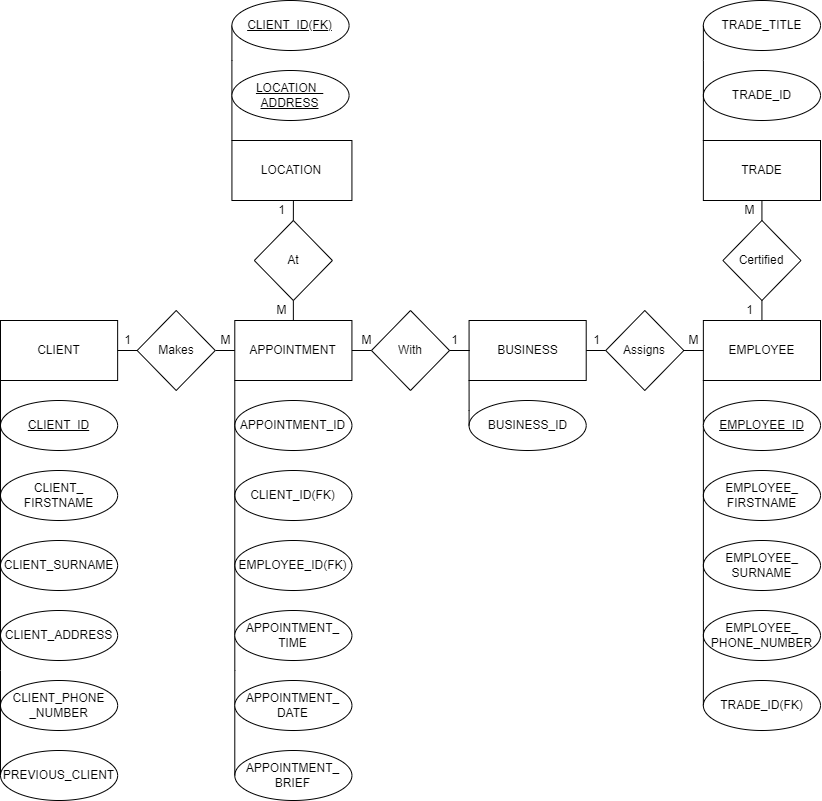

The diagram above was exported from draw.io. Its source (the exported page's mxGraphModel, read from the mxfile embedded in the PNG):
<mxGraphModel dx="1038" dy="513" grid="1" gridSize="10" guides="1" tooltips="1" connect="1" arrows="1" fold="1" page="1" pageScale="1" pageWidth="827" pageHeight="1169" math="0" shadow="0">
  <root>
    <mxCell id="0" />
    <mxCell id="1" parent="0" />
    <mxCell id="mVgeTspIl6dMjExThwIg-19" value="" style="group" parent="1" vertex="1" connectable="0">
      <mxGeometry x="4" y="350" width="117.14285714285714" height="480" as="geometry" />
    </mxCell>
    <mxCell id="mVgeTspIl6dMjExThwIg-2" value="CLIENT" style="rounded=0;whiteSpace=wrap;html=1;" parent="mVgeTspIl6dMjExThwIg-19" vertex="1">
      <mxGeometry width="117.14285714285714" height="60" as="geometry" />
    </mxCell>
    <mxCell id="mVgeTspIl6dMjExThwIg-8" value="&lt;u&gt;CLIENT_ID&lt;/u&gt;" style="ellipse;whiteSpace=wrap;html=1;" parent="mVgeTspIl6dMjExThwIg-19" vertex="1">
      <mxGeometry y="80" width="117.14285714285714" height="50" as="geometry" />
    </mxCell>
    <mxCell id="mVgeTspIl6dMjExThwIg-9" value="CLIENT_&lt;br&gt;FIRSTNAME" style="ellipse;whiteSpace=wrap;html=1;" parent="mVgeTspIl6dMjExThwIg-19" vertex="1">
      <mxGeometry y="150" width="117.14285714285714" height="50" as="geometry" />
    </mxCell>
    <mxCell id="mVgeTspIl6dMjExThwIg-12" value="CLIENT_SURNAME" style="ellipse;whiteSpace=wrap;html=1;" parent="mVgeTspIl6dMjExThwIg-19" vertex="1">
      <mxGeometry y="220" width="117.14285714285714" height="50" as="geometry" />
    </mxCell>
    <mxCell id="mVgeTspIl6dMjExThwIg-15" value="CLIENT_ADDRESS" style="ellipse;whiteSpace=wrap;html=1;" parent="mVgeTspIl6dMjExThwIg-19" vertex="1">
      <mxGeometry y="290" width="117.14285714285714" height="50" as="geometry" />
    </mxCell>
    <mxCell id="mVgeTspIl6dMjExThwIg-16" value="CLIENT_PHONE&lt;br&gt;_NUMBER" style="ellipse;whiteSpace=wrap;html=1;" parent="mVgeTspIl6dMjExThwIg-19" vertex="1">
      <mxGeometry y="360" width="117.14285714285714" height="50" as="geometry" />
    </mxCell>
    <mxCell id="mVgeTspIl6dMjExThwIg-17" value="PREVIOUS_CLIENT" style="ellipse;whiteSpace=wrap;html=1;" parent="mVgeTspIl6dMjExThwIg-19" vertex="1">
      <mxGeometry y="430" width="117.14285714285714" height="50" as="geometry" />
    </mxCell>
    <mxCell id="mVgeTspIl6dMjExThwIg-18" style="edgeStyle=orthogonalEdgeStyle;rounded=0;orthogonalLoop=1;jettySize=auto;html=1;exitX=0;exitY=1;exitDx=0;exitDy=0;entryX=0;entryY=0.5;entryDx=0;entryDy=0;endArrow=none;endFill=0;" parent="mVgeTspIl6dMjExThwIg-19" source="mVgeTspIl6dMjExThwIg-2" target="mVgeTspIl6dMjExThwIg-17" edge="1">
      <mxGeometry relative="1" as="geometry">
        <Array as="points">
          <mxPoint y="350" />
          <mxPoint y="350" />
        </Array>
      </mxGeometry>
    </mxCell>
    <mxCell id="mVgeTspIl6dMjExThwIg-35" value="" style="group" parent="1" vertex="1" connectable="0">
      <mxGeometry x="238.28571428571428" y="350" width="117.14285714285714" height="480" as="geometry" />
    </mxCell>
    <mxCell id="mVgeTspIl6dMjExThwIg-3" value="APPOINTMENT" style="rounded=0;whiteSpace=wrap;html=1;" parent="mVgeTspIl6dMjExThwIg-35" vertex="1">
      <mxGeometry width="117.14285714285714" height="60" as="geometry" />
    </mxCell>
    <mxCell id="mVgeTspIl6dMjExThwIg-28" value="APPOINTMENT_ID" style="ellipse;whiteSpace=wrap;html=1;" parent="mVgeTspIl6dMjExThwIg-35" vertex="1">
      <mxGeometry y="80" width="117.14285714285714" height="50" as="geometry" />
    </mxCell>
    <mxCell id="mVgeTspIl6dMjExThwIg-29" value="CLIENT_ID(FK)" style="ellipse;whiteSpace=wrap;html=1;" parent="mVgeTspIl6dMjExThwIg-35" vertex="1">
      <mxGeometry y="150" width="117.14285714285714" height="50" as="geometry" />
    </mxCell>
    <mxCell id="mVgeTspIl6dMjExThwIg-30" value="EMPLOYEE_ID(FK)" style="ellipse;whiteSpace=wrap;html=1;" parent="mVgeTspIl6dMjExThwIg-35" vertex="1">
      <mxGeometry y="220" width="117.14285714285714" height="50" as="geometry" />
    </mxCell>
    <mxCell id="mVgeTspIl6dMjExThwIg-32" value="APPOINTMENT_&lt;br&gt;BRIEF" style="ellipse;whiteSpace=wrap;html=1;" parent="mVgeTspIl6dMjExThwIg-35" vertex="1">
      <mxGeometry y="430" width="117.14285714285714" height="50" as="geometry" />
    </mxCell>
    <mxCell id="mVgeTspIl6dMjExThwIg-31" style="edgeStyle=orthogonalEdgeStyle;rounded=0;orthogonalLoop=1;jettySize=auto;html=1;exitX=0;exitY=1;exitDx=0;exitDy=0;entryX=0;entryY=0.5;entryDx=0;entryDy=0;endArrow=none;endFill=0;" parent="mVgeTspIl6dMjExThwIg-35" source="mVgeTspIl6dMjExThwIg-3" target="mVgeTspIl6dMjExThwIg-32" edge="1">
      <mxGeometry relative="1" as="geometry">
        <Array as="points">
          <mxPoint y="350" />
          <mxPoint y="350" />
        </Array>
      </mxGeometry>
    </mxCell>
    <mxCell id="mVgeTspIl6dMjExThwIg-33" value="APPOINTMENT_&lt;br&gt;DATE" style="ellipse;whiteSpace=wrap;html=1;" parent="mVgeTspIl6dMjExThwIg-35" vertex="1">
      <mxGeometry y="360" width="117.14285714285714" height="50" as="geometry" />
    </mxCell>
    <mxCell id="mVgeTspIl6dMjExThwIg-34" value="APPOINTMENT_&lt;br&gt;TIME" style="ellipse;whiteSpace=wrap;html=1;" parent="mVgeTspIl6dMjExThwIg-35" vertex="1">
      <mxGeometry y="290" width="117.14285714285714" height="50" as="geometry" />
    </mxCell>
    <mxCell id="mVgeTspIl6dMjExThwIg-43" value="" style="group" parent="1" vertex="1" connectable="0">
      <mxGeometry x="472.57142857142856" y="350" width="136.66666666666663" height="130" as="geometry" />
    </mxCell>
    <mxCell id="mVgeTspIl6dMjExThwIg-5" value="BUSINESS" style="rounded=0;whiteSpace=wrap;html=1;" parent="mVgeTspIl6dMjExThwIg-43" vertex="1">
      <mxGeometry width="117.14285714285711" height="60" as="geometry" />
    </mxCell>
    <mxCell id="mVgeTspIl6dMjExThwIg-41" value="BUSINESS_ID" style="ellipse;whiteSpace=wrap;html=1;" parent="mVgeTspIl6dMjExThwIg-43" vertex="1">
      <mxGeometry y="80" width="117.14285714285711" height="50" as="geometry" />
    </mxCell>
    <mxCell id="mVgeTspIl6dMjExThwIg-42" style="edgeStyle=orthogonalEdgeStyle;rounded=0;orthogonalLoop=1;jettySize=auto;html=1;exitX=0;exitY=1;exitDx=0;exitDy=0;entryX=0;entryY=0.5;entryDx=0;entryDy=0;endArrow=none;endFill=0;" parent="mVgeTspIl6dMjExThwIg-43" source="mVgeTspIl6dMjExThwIg-5" target="mVgeTspIl6dMjExThwIg-41" edge="1">
      <mxGeometry relative="1" as="geometry">
        <Array as="points">
          <mxPoint y="90" />
          <mxPoint y="90" />
        </Array>
      </mxGeometry>
    </mxCell>
    <mxCell id="mVgeTspIl6dMjExThwIg-77" value="1" style="text;html=1;align=center;verticalAlign=middle;resizable=0;points=[];autosize=1;strokeColor=none;fillColor=none;" parent="mVgeTspIl6dMjExThwIg-43" vertex="1">
      <mxGeometry x="117.14285714285711" y="10" width="20" height="20" as="geometry" />
    </mxCell>
    <mxCell id="mVgeTspIl6dMjExThwIg-51" style="edgeStyle=orthogonalEdgeStyle;rounded=0;orthogonalLoop=1;jettySize=auto;html=1;exitX=0;exitY=0.5;exitDx=0;exitDy=0;entryX=1;entryY=0.5;entryDx=0;entryDy=0;endArrow=none;endFill=0;" parent="1" source="mVgeTspIl6dMjExThwIg-49" target="mVgeTspIl6dMjExThwIg-2" edge="1">
      <mxGeometry relative="1" as="geometry" />
    </mxCell>
    <mxCell id="mVgeTspIl6dMjExThwIg-59" style="edgeStyle=orthogonalEdgeStyle;rounded=0;orthogonalLoop=1;jettySize=auto;html=1;exitX=1;exitY=0.5;exitDx=0;exitDy=0;entryX=0;entryY=0.5;entryDx=0;entryDy=0;endArrow=none;endFill=0;" parent="1" source="mVgeTspIl6dMjExThwIg-49" target="mVgeTspIl6dMjExThwIg-3" edge="1">
      <mxGeometry relative="1" as="geometry" />
    </mxCell>
    <mxCell id="mVgeTspIl6dMjExThwIg-49" value="Makes" style="rhombus;whiteSpace=wrap;html=1;" parent="1" vertex="1">
      <mxGeometry x="140.66666666666663" y="340" width="78.0952380952381" height="80" as="geometry" />
    </mxCell>
    <mxCell id="mVgeTspIl6dMjExThwIg-54" style="edgeStyle=orthogonalEdgeStyle;rounded=0;orthogonalLoop=1;jettySize=auto;html=1;exitX=0;exitY=0.5;exitDx=0;exitDy=0;entryX=1;entryY=0.5;entryDx=0;entryDy=0;endArrow=none;endFill=0;" parent="1" source="mVgeTspIl6dMjExThwIg-52" target="mVgeTspIl6dMjExThwIg-3" edge="1">
      <mxGeometry relative="1" as="geometry" />
    </mxCell>
    <mxCell id="mVgeTspIl6dMjExThwIg-60" style="edgeStyle=orthogonalEdgeStyle;rounded=0;orthogonalLoop=1;jettySize=auto;html=1;exitX=1;exitY=0.5;exitDx=0;exitDy=0;endArrow=none;endFill=0;" parent="1" source="mVgeTspIl6dMjExThwIg-52" target="mVgeTspIl6dMjExThwIg-5" edge="1">
      <mxGeometry relative="1" as="geometry" />
    </mxCell>
    <mxCell id="mVgeTspIl6dMjExThwIg-52" value="With" style="rhombus;whiteSpace=wrap;html=1;" parent="1" vertex="1">
      <mxGeometry x="374.95238095238096" y="340" width="78.0952380952381" height="80" as="geometry" />
    </mxCell>
    <mxCell id="mVgeTspIl6dMjExThwIg-68" style="edgeStyle=orthogonalEdgeStyle;rounded=0;orthogonalLoop=1;jettySize=auto;html=1;exitX=0;exitY=0.5;exitDx=0;exitDy=0;entryX=1;entryY=0.5;entryDx=0;entryDy=0;endArrow=none;endFill=0;" parent="1" source="mVgeTspIl6dMjExThwIg-57" target="mVgeTspIl6dMjExThwIg-5" edge="1">
      <mxGeometry relative="1" as="geometry" />
    </mxCell>
    <mxCell id="mVgeTspIl6dMjExThwIg-57" value="Assigns" style="rhombus;whiteSpace=wrap;html=1;" parent="1" vertex="1">
      <mxGeometry x="609.2380952380953" y="340" width="78.0952380952381" height="80" as="geometry" />
    </mxCell>
    <mxCell id="mVgeTspIl6dMjExThwIg-65" value="" style="group" parent="1" vertex="1" connectable="0">
      <mxGeometry x="706.8571428571429" y="350" width="117.14285714285714" height="410" as="geometry" />
    </mxCell>
    <mxCell id="mVgeTspIl6dMjExThwIg-4" value="EMPLOYEE" style="rounded=0;whiteSpace=wrap;html=1;" parent="mVgeTspIl6dMjExThwIg-65" vertex="1">
      <mxGeometry width="117.14285714285714" height="60" as="geometry" />
    </mxCell>
    <mxCell id="mVgeTspIl6dMjExThwIg-20" value="EMPLOYEE_&lt;br&gt;FIRSTNAME" style="ellipse;whiteSpace=wrap;html=1;" parent="mVgeTspIl6dMjExThwIg-65" vertex="1">
      <mxGeometry y="150" width="117.14285714285714" height="50" as="geometry" />
    </mxCell>
    <mxCell id="mVgeTspIl6dMjExThwIg-21" value="EMPLOYEE_&lt;br&gt;SURNAME" style="ellipse;whiteSpace=wrap;html=1;" parent="mVgeTspIl6dMjExThwIg-65" vertex="1">
      <mxGeometry y="220" width="117.14285714285714" height="50" as="geometry" />
    </mxCell>
    <mxCell id="mVgeTspIl6dMjExThwIg-22" value="EMPLOYEE_&lt;br&gt;PHONE_NUMBER" style="ellipse;whiteSpace=wrap;html=1;" parent="mVgeTspIl6dMjExThwIg-65" vertex="1">
      <mxGeometry y="290" width="117.14285714285714" height="50" as="geometry" />
    </mxCell>
    <mxCell id="mVgeTspIl6dMjExThwIg-23" value="TRADE_ID(FK)" style="ellipse;whiteSpace=wrap;html=1;" parent="mVgeTspIl6dMjExThwIg-65" vertex="1">
      <mxGeometry y="360" width="117.14285714285714" height="50" as="geometry" />
    </mxCell>
    <mxCell id="mVgeTspIl6dMjExThwIg-64" style="edgeStyle=orthogonalEdgeStyle;rounded=0;orthogonalLoop=1;jettySize=auto;html=1;exitX=0;exitY=1;exitDx=0;exitDy=0;entryX=0;entryY=0.5;entryDx=0;entryDy=0;endArrow=none;endFill=0;" parent="mVgeTspIl6dMjExThwIg-65" source="mVgeTspIl6dMjExThwIg-4" target="mVgeTspIl6dMjExThwIg-23" edge="1">
      <mxGeometry relative="1" as="geometry">
        <Array as="points">
          <mxPoint y="300" />
          <mxPoint y="300" />
        </Array>
      </mxGeometry>
    </mxCell>
    <mxCell id="mVgeTspIl6dMjExThwIg-25" value="&lt;u&gt;EMPLOYEE_ID&lt;/u&gt;" style="ellipse;whiteSpace=wrap;html=1;" parent="mVgeTspIl6dMjExThwIg-65" vertex="1">
      <mxGeometry y="80" width="117.14285714285714" height="50" as="geometry" />
    </mxCell>
    <mxCell id="mVgeTspIl6dMjExThwIg-67" style="edgeStyle=orthogonalEdgeStyle;rounded=0;orthogonalLoop=1;jettySize=auto;html=1;exitX=1;exitY=0.5;exitDx=0;exitDy=0;endArrow=none;endFill=0;" parent="1" source="mVgeTspIl6dMjExThwIg-57" target="mVgeTspIl6dMjExThwIg-4" edge="1">
      <mxGeometry relative="1" as="geometry" />
    </mxCell>
    <mxCell id="mVgeTspIl6dMjExThwIg-66" value="" style="group" parent="1" vertex="1" connectable="0">
      <mxGeometry x="706.8571428571429" y="30" width="117.14285714285714" height="200" as="geometry" />
    </mxCell>
    <mxCell id="mVgeTspIl6dMjExThwIg-6" value="TRADE" style="rounded=0;whiteSpace=wrap;html=1;" parent="mVgeTspIl6dMjExThwIg-66" vertex="1">
      <mxGeometry y="140" width="117.14285714285714" height="60" as="geometry" />
    </mxCell>
    <mxCell id="mVgeTspIl6dMjExThwIg-37" value="TRADE_ID" style="ellipse;whiteSpace=wrap;html=1;" parent="mVgeTspIl6dMjExThwIg-66" vertex="1">
      <mxGeometry y="70" width="117.14285714285714" height="50" as="geometry" />
    </mxCell>
    <mxCell id="mVgeTspIl6dMjExThwIg-38" value="TRADE_TITLE" style="ellipse;whiteSpace=wrap;html=1;" parent="mVgeTspIl6dMjExThwIg-66" vertex="1">
      <mxGeometry width="117.14285714285714" height="50" as="geometry" />
    </mxCell>
    <mxCell id="mVgeTspIl6dMjExThwIg-46" style="edgeStyle=orthogonalEdgeStyle;rounded=0;orthogonalLoop=1;jettySize=auto;html=1;exitX=0;exitY=0;exitDx=0;exitDy=0;entryX=0;entryY=0.5;entryDx=0;entryDy=0;endArrow=none;endFill=0;" parent="mVgeTspIl6dMjExThwIg-66" source="mVgeTspIl6dMjExThwIg-6" target="mVgeTspIl6dMjExThwIg-38" edge="1">
      <mxGeometry relative="1" as="geometry">
        <Array as="points">
          <mxPoint y="60" />
          <mxPoint y="60" />
        </Array>
      </mxGeometry>
    </mxCell>
    <mxCell id="mVgeTspIl6dMjExThwIg-70" style="edgeStyle=orthogonalEdgeStyle;rounded=0;orthogonalLoop=1;jettySize=auto;html=1;exitX=0.5;exitY=0;exitDx=0;exitDy=0;endArrow=none;endFill=0;" parent="1" source="mVgeTspIl6dMjExThwIg-69" edge="1">
      <mxGeometry relative="1" as="geometry">
        <mxPoint x="765.4285714285713" y="230" as="targetPoint" />
      </mxGeometry>
    </mxCell>
    <mxCell id="mVgeTspIl6dMjExThwIg-71" style="edgeStyle=orthogonalEdgeStyle;rounded=0;orthogonalLoop=1;jettySize=auto;html=1;exitX=0.5;exitY=1;exitDx=0;exitDy=0;entryX=0.5;entryY=0;entryDx=0;entryDy=0;endArrow=none;endFill=0;" parent="1" source="mVgeTspIl6dMjExThwIg-69" target="mVgeTspIl6dMjExThwIg-4" edge="1">
      <mxGeometry relative="1" as="geometry" />
    </mxCell>
    <mxCell id="mVgeTspIl6dMjExThwIg-69" value="Certified" style="rhombus;whiteSpace=wrap;html=1;" parent="1" vertex="1">
      <mxGeometry x="726.3809523809523" y="250" width="78.0952380952381" height="80" as="geometry" />
    </mxCell>
    <mxCell id="mVgeTspIl6dMjExThwIg-72" value="1" style="text;html=1;align=center;verticalAlign=middle;resizable=0;points=[];autosize=1;strokeColor=none;fillColor=none;" parent="1" vertex="1">
      <mxGeometry x="121.14285714285714" y="360" width="20" height="20" as="geometry" />
    </mxCell>
    <mxCell id="mVgeTspIl6dMjExThwIg-73" value="M" style="text;html=1;align=center;verticalAlign=middle;resizable=0;points=[];autosize=1;strokeColor=none;fillColor=none;" parent="1" vertex="1">
      <mxGeometry x="213.88095238095238" y="360" width="30" height="20" as="geometry" />
    </mxCell>
    <mxCell id="mVgeTspIl6dMjExThwIg-75" value="M" style="text;html=1;align=center;verticalAlign=middle;resizable=0;points=[];autosize=1;strokeColor=none;fillColor=none;" parent="1" vertex="1">
      <mxGeometry x="355.42857142857144" y="360" width="30" height="20" as="geometry" />
    </mxCell>
    <mxCell id="mVgeTspIl6dMjExThwIg-76" value="1" style="text;html=1;align=center;verticalAlign=middle;resizable=0;points=[];autosize=1;strokeColor=none;fillColor=none;" parent="1" vertex="1">
      <mxGeometry x="448.1666666666667" y="360" width="20" height="20" as="geometry" />
    </mxCell>
    <mxCell id="mVgeTspIl6dMjExThwIg-78" value="M" style="text;html=1;align=center;verticalAlign=middle;resizable=0;points=[];autosize=1;strokeColor=none;fillColor=none;" parent="1" vertex="1">
      <mxGeometry x="682.452380952381" y="360" width="30" height="20" as="geometry" />
    </mxCell>
    <mxCell id="mVgeTspIl6dMjExThwIg-79" value="1" style="text;html=1;align=center;verticalAlign=middle;resizable=0;points=[];autosize=1;strokeColor=none;fillColor=none;" parent="1" vertex="1">
      <mxGeometry x="742.9761904761905" y="330" width="20" height="20" as="geometry" />
    </mxCell>
    <mxCell id="mVgeTspIl6dMjExThwIg-80" value="M" style="text;html=1;align=center;verticalAlign=middle;resizable=0;points=[];autosize=1;strokeColor=none;fillColor=none;" parent="1" vertex="1">
      <mxGeometry x="738.0952380952381" y="230" width="30" height="20" as="geometry" />
    </mxCell>
    <mxCell id="NpuwSmgZTTQj_bRWiPZq-2" value="At" style="rhombus;whiteSpace=wrap;html=1;" vertex="1" parent="1">
      <mxGeometry x="257.8066666666666" y="250" width="78.0952380952381" height="80" as="geometry" />
    </mxCell>
    <mxCell id="NpuwSmgZTTQj_bRWiPZq-4" style="edgeStyle=orthogonalEdgeStyle;rounded=0;orthogonalLoop=1;jettySize=auto;html=1;exitX=0.5;exitY=0;exitDx=0;exitDy=0;entryX=0.5;entryY=1;entryDx=0;entryDy=0;endArrow=none;endFill=0;" edge="1" parent="1" source="mVgeTspIl6dMjExThwIg-3" target="NpuwSmgZTTQj_bRWiPZq-2">
      <mxGeometry relative="1" as="geometry" />
    </mxCell>
    <mxCell id="NpuwSmgZTTQj_bRWiPZq-7" style="edgeStyle=orthogonalEdgeStyle;rounded=0;orthogonalLoop=1;jettySize=auto;html=1;exitX=0.5;exitY=1;exitDx=0;exitDy=0;entryX=0.5;entryY=0;entryDx=0;entryDy=0;endArrow=none;endFill=0;" edge="1" parent="1" source="NpuwSmgZTTQj_bRWiPZq-5" target="NpuwSmgZTTQj_bRWiPZq-2">
      <mxGeometry relative="1" as="geometry" />
    </mxCell>
    <mxCell id="NpuwSmgZTTQj_bRWiPZq-18" value="M" style="text;html=1;align=center;verticalAlign=middle;resizable=0;points=[];autosize=1;strokeColor=none;fillColor=none;" vertex="1" parent="1">
      <mxGeometry x="270" y="330" width="30" height="20" as="geometry" />
    </mxCell>
    <mxCell id="NpuwSmgZTTQj_bRWiPZq-19" value="1" style="text;html=1;align=center;verticalAlign=middle;resizable=0;points=[];autosize=1;strokeColor=none;fillColor=none;" vertex="1" parent="1">
      <mxGeometry x="275" y="230" width="20" height="20" as="geometry" />
    </mxCell>
    <mxCell id="NpuwSmgZTTQj_bRWiPZq-23" style="edgeStyle=orthogonalEdgeStyle;rounded=0;orthogonalLoop=1;jettySize=auto;html=1;exitX=0;exitY=0;exitDx=0;exitDy=0;entryX=0;entryY=0.5;entryDx=0;entryDy=0;endArrow=none;endFill=0;" edge="1" parent="1" source="NpuwSmgZTTQj_bRWiPZq-5" target="NpuwSmgZTTQj_bRWiPZq-10">
      <mxGeometry relative="1" as="geometry">
        <Array as="points">
          <mxPoint x="235" y="90" />
          <mxPoint x="235" y="90" />
        </Array>
      </mxGeometry>
    </mxCell>
    <mxCell id="NpuwSmgZTTQj_bRWiPZq-5" value="LOCATION" style="rounded=0;whiteSpace=wrap;html=1;container=0;" vertex="1" parent="1">
      <mxGeometry x="235.42999999999998" y="170" width="120" height="60" as="geometry" />
    </mxCell>
    <mxCell id="NpuwSmgZTTQj_bRWiPZq-9" value="&lt;u&gt;LOCATION_&lt;br&gt;ADDRESS&lt;/u&gt;" style="ellipse;whiteSpace=wrap;html=1;container=0;" vertex="1" parent="1">
      <mxGeometry x="235.42714285714285" y="100" width="117.14285714285714" height="50" as="geometry" />
    </mxCell>
    <mxCell id="NpuwSmgZTTQj_bRWiPZq-10" value="&lt;u&gt;CLIENT_ID(FK)&lt;/u&gt;" style="ellipse;whiteSpace=wrap;html=1;container=0;" vertex="1" parent="1">
      <mxGeometry x="235.42714285714288" y="30" width="117.14285714285714" height="50" as="geometry" />
    </mxCell>
  </root>
</mxGraphModel>